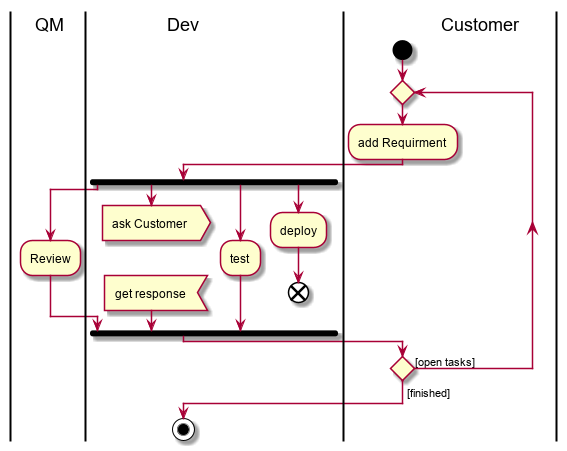

The diagram above was rendered by PlantUML. Its source (embedded in the PNG):
@startuml
    |QM|
  |Dev|
  |Customer|
  start
  repeat
  :add Requirment;
  |Dev|
  fork
    |QM|
    :Review;
    |Dev|
    fork again 
    :ask Customer>
	Detach
	:get response<
  fork again 
  :test;
  fork again
  :deploy;
  end
 |Dev|
  end fork
   |Customer|
     repeat while () is ([open tasks])
->[finished];
|Dev|
stop 
@enduml